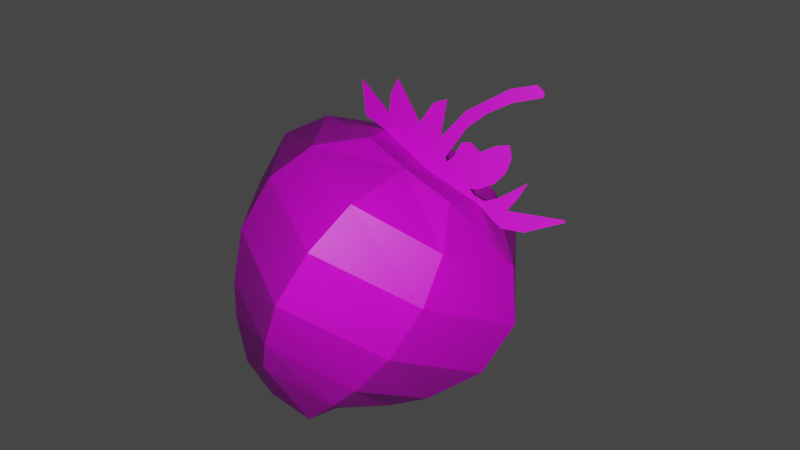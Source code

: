 # Source: Strawberry.blend  (saved by Blender 2.83.19; exported with 4.5.12 LTS)
import bpy
from mathutils import Matrix  # noqa: F401  (used for matrix-valued properties, if any)

bpy.ops.wm.read_factory_settings(use_empty=True)
scene = bpy.context.scene
scene.name = 'Scene'

# ---- collections
col_collection = bpy.data.collections.new('Collection'); scene.collection.children.link(col_collection)

# ---- images (referenced by path relative to the original .blend; pixels are not part of the script)
import os
ASSET_DIR = os.environ.get("B2B_ASSET_DIR", "")  # directory of the original .blend (textures are referenced by path, not embedded)
HERE = os.path.dirname(os.path.abspath(__file__))  # packed textures are extracted next to this script under _unpacked/

def load_image(name, relpath, width, height, colorspace="sRGB"):
    """Load a texture the original file referenced (path relative to the .blend, or extracted next to this script)."""
    p = next((c for c in (os.path.join(HERE, relpath), os.path.join(ASSET_DIR, relpath)) if relpath and os.path.exists(c)), "")
    if p:
        img = bpy.data.images.load(p, check_existing=True)
        img.name = name
    else:  # same state as the original file: an image datablock whose file is absent (Cycles renders it pink)
        img = bpy.data.images.new(name, width, height)
        img.source = "FILE"
        img.filepath = "//" + (relpath or name)
    img.colorspace_settings.name = colorspace
    return img
img_5186339164_b60d0fd2c8_b_jpg = load_image('5186339164_b60d0fd2c8_b.jpg', 'Textures/5186339164_b60d0fd2c8_b.jpg', 1024, 1024, 'sRGB')
img_reference_png = load_image('reference.png', 'Textures/reference.png', 1024, 1024, 'sRGB')

# ---- materials (node trees are filled in below, after node groups)
mat_strawberryskin = bpy.data.materials.new('StrawberrySkin')
mat_strawberryskin.use_transparent_shadow = False
mat_strawberryleaves = bpy.data.materials.new('StrawberryLeaves')
mat_strawberryleaves.use_transparent_shadow = False

# ---- material node trees
mat_strawberryskin.use_nodes = True; mat_strawberryskin.node_tree.nodes.clear()
_N = mat_strawberryskin.node_tree.nodes; _L = mat_strawberryskin.node_tree.links
n0 = _N.new('ShaderNodeBsdfPrincipled'); n0.name = 'Principled BSDF'; n0.location = (10, 300)
n0.distribution = 'GGX'
n0.subsurface_method = 'BURLEY'
n0.inputs[3].default_value = 1.45
n0.inputs[27].default_value = (0.0, 0.0, 0.0, 1.0)
n0.inputs[28].default_value = 1.0
n1 = _N.new('ShaderNodeOutputMaterial'); n1.name = 'Material Output'; n1.location = (300, 300)
n2 = _N.new('ShaderNodeTexImage'); n2.name = 'Image Texture'; n2.location = (-280, 280)
n2.image = img_5186339164_b60d0fd2c8_b_jpg
_L.new(n0.outputs[0], n1.inputs[0])
_L.new(n2.outputs[0], n0.inputs[0])
n1.is_active_output = True
mat_strawberryleaves.use_nodes = True; mat_strawberryleaves.node_tree.nodes.clear()
_N = mat_strawberryleaves.node_tree.nodes; _L = mat_strawberryleaves.node_tree.links
n0 = _N.new('ShaderNodeBsdfPrincipled'); n0.name = 'Principled BSDF'; n0.location = (10, 300)
n0.distribution = 'GGX'
n0.subsurface_method = 'BURLEY'
n0.inputs[3].default_value = 1.45
n0.inputs[27].default_value = (0.0, 0.0, 0.0, 1.0)
n0.inputs[28].default_value = 1.0
n1 = _N.new('ShaderNodeOutputMaterial'); n1.name = 'Material Output'; n1.location = (300, 300)
n2 = _N.new('ShaderNodeTexImage'); n2.name = 'Image Texture'; n2.location = (-280, 280)
n2.image = img_reference_png
_L.new(n0.outputs[0], n1.inputs[0])
_L.new(n2.outputs[0], n0.inputs[0])
n1.is_active_output = True

# ---- world
world_world = bpy.data.worlds.new('World'); scene.world = world_world
world_world.use_nodes = True; world_world.node_tree.nodes.clear()
_N = world_world.node_tree.nodes; _L = world_world.node_tree.links
n0 = _N.new('ShaderNodeOutputWorld'); n0.name = 'World Output'; n0.location = (300, 300)
n1 = _N.new('ShaderNodeBackground'); n1.name = 'Background'; n1.location = (10, 300)
n1.inputs[0].default_value = (0.05088, 0.05088, 0.05088, 1.0)
_L.new(n1.outputs[0], n0.inputs[0])
n0.is_active_output = True
world_world.color = (0.05088, 0.05088, 0.05088)
world_world.use_sun_shadow = False
world_world.sun_shadow_jitter_overblur = 0.0

# ---- cameras
cam_camera = bpy.data.cameras.new('Camera')
cam_camera.clip_end = 100.0
cam_camera.ortho_scale = 7.314

# ---- lights
light_light = bpy.data.lights.new('Light', 'POINT')
light_light.transmission_factor = 0.0
light_light.energy = 692.1
light_light.shadow_soft_size = 0.1
light_light.shadow_maximum_resolution = 0.006
light_light.use_absolute_resolution = True

# ---- meshes
me_plane_003 = bpy.data.meshes.new('Plane.003')
me_plane_003.from_pydata([(0.5307, -2.003, 0.5209), (0.5868, 1.312, 0.5423), (0.9525, 0.9778, 0.9286), (1.14, 0.4303, 1.096), (0.9643, -0.9639, 0.988), (1.138, -0.2891, 1.12), (0.794, -1.405, 0.8426), (0.0, -1.354, 1.272), (-0.5307, -2.003, 0.5209), (0.0, 0.9952, 1.444), (-0.5868, 1.312, 0.5423), (0.0, 1.344, 0.6717), (-0.9525, 0.9778, 0.9286), (0.0, -0.2755, 1.826), (0.0, -0.904, 1.563), (0.0, 0.4287, 1.78), (-1.14, 0.4303, 1.096), (0.0, -2.019, 0.6289), (-0.9643, -0.9639, 0.988), (-1.138, -0.2891, 1.12), (-0.794, -1.405, 0.8426), (1.109, -1.456, 0.0), (1.426, 0.9604, 0.0), (-1.258, 1.592, 0.01), (0.5825, -1.988, 0.0), (1.797, -0.3028, 0.0), (1.801, 0.432, 0.0), (1.45, -1.024, 0.0), (0.5307, -2.003, -0.5209), (0.5868, 1.312, -0.5423), (0.9525, 0.9778, -0.9286), (1.14, 0.4303, -1.096), (0.9643, -0.9639, -0.988), (1.138, -0.2891, -1.12), (0.794, -1.405, -0.8426), (-1.109, -1.456, 0.0), (-1.426, 0.9604, 0.0), (-0.6947, 1.279, 0.0), (-0.5825, -1.988, 0.0), (-1.797, -0.3028, 0.0), (-1.801, 0.432, 0.0), (-1.45, -1.024, 0.0), (0.0, -1.354, -1.272), (-0.5307, -2.003, -0.5209), (0.0, 0.9952, -1.444), (-0.5868, 1.312, -0.5423), (0.0, 1.219, 0.0), (0.0, 1.344, -0.6717), (-0.9525, 0.9778, -0.9286), (0.0, -0.2755, -1.826), (0.0, -0.904, -1.563), (0.0, 0.4287, -1.78), (0.0, -2.265, 0.0), (-1.14, 0.4303, -1.096), (0.0, -2.019, -0.6289), (-0.9643, -0.9639, -0.988), (-1.138, -0.2891, -1.12), (-0.794, -1.405, -0.8426), (-0.761, 1.47, 0.01), (-0.3473, 1.249, 0.0), (-0.761, 1.47, 1.736e-08), (-1.258, 1.592, 2.837e-08), (-0.993, 1.268, -1.001e-09), (-0.8604, 1.673, 3.572e-08), (-0.8678, 1.857, 5.241e-08), (-0.378, 1.603, 2.937e-08), (-0.3559, 1.886, 5.508e-08), (-0.2418, 2.015, 6.676e-08), (-0.07606, 1.621, 3.104e-08), (0.01968, 2.041, 6.909e-08), (0.3143, 2.531, 1.135e-07), (0.5499, 2.748, 1.332e-07), (0.6567, 2.726, 1.312e-07), (0.6788, 2.674, 1.265e-07), (0.421, 2.428, 1.041e-07), (0.2406, 2.162, 8.011e-08), (0.1265, 1.89, 5.541e-08), (0.09332, 1.47, 1.736e-08), (0.1375, 1.43, 1.369e-08), (0.1707, 1.548, 2.437e-08), (0.167, 1.721, 4.005e-08), (0.2517, 1.791, 4.64e-08), (0.4063, 1.768, 4.439e-08), (0.5205, 1.934, 5.941e-08), (0.6457, 2.034, 6.843e-08), (0.7451, 1.93, 5.908e-08), (0.7782, 1.765, 4.406e-08), (0.7414, 1.599, 2.904e-08), (0.6199, 1.419, 1.268e-08), (0.5278, 1.356, 7.01e-09), (0.6052, 1.33, 4.673e-09), (0.7451, 1.352, 6.676e-09), (0.8666, 1.492, 1.936e-08), (1.047, 1.827, 4.973e-08), (1.043, 1.599, 2.904e-08), (1.014, 1.426, 1.335e-08), (1.599, 1.75, 4.273e-08), (1.618, 1.732, 4.106e-08), (1.305, 1.352, 6.676e-09), (-0.8604, 1.673, 0.01), (1.065, 1.22, -5.341e-09), (0.6947, 1.279, 0.0), (0.3473, 1.249, -1.665e-15), (-0.993, 1.268, 0.01), (-0.6947, 1.279, 0.01), (-0.3473, 1.249, 0.01), (1.4e-16, 1.219, 0.01), (0.3473, 1.249, 0.01), (0.6947, 1.279, 0.01), (1.065, 1.22, 0.01), (1.305, 1.352, 0.01), (1.618, 1.732, 0.01), (1.599, 1.75, 0.01), (1.014, 1.426, 0.01), (1.043, 1.599, 0.01), (1.047, 1.827, 0.01), (0.8666, 1.492, 0.01), (0.7451, 1.352, 0.01), (0.6052, 1.33, 0.01), (0.5278, 1.356, 0.01), (0.6199, 1.419, 0.01), (0.7414, 1.599, 0.01), (0.7782, 1.765, 0.01), (0.7451, 1.93, 0.01), (0.6457, 2.034, 0.01), (0.5205, 1.934, 0.01), (0.4063, 1.768, 0.01), (0.2517, 1.791, 0.01), (0.167, 1.721, 0.01), (0.1707, 1.548, 0.01), (0.1375, 1.43, 0.01), (0.09332, 1.47, 0.01), (0.1265, 1.89, 0.01), (0.2406, 2.162, 0.01), (0.421, 2.428, 0.01), (0.6788, 2.674, 0.01), (0.6567, 2.726, 0.01), (0.5499, 2.748, 0.01), (0.3143, 2.531, 0.01), (0.01968, 2.041, 0.01), (-0.07606, 1.621, 0.01), (-0.2418, 2.015, 0.01), (-0.3559, 1.886, 0.01), (-0.378, 1.603, 0.01), (-0.8678, 1.857, 0.01)], [], [(2, 1, 11, 9), (46, 11, 1, 101, 102), (3, 2, 9, 15), (5, 3, 15, 13), (4, 5, 13, 14), (6, 4, 14, 7), (0, 6, 7, 17), (17, 52, 24, 0), (24, 21, 6, 0), (21, 27, 4, 6), (27, 25, 5, 4), (25, 26, 3, 5), (26, 22, 2, 3), (22, 101, 1, 2), (12, 9, 11, 10), (46, 59, 37, 10, 11), (16, 15, 9, 12), (19, 13, 15, 16), (18, 14, 13, 19), (20, 7, 14, 18), (8, 17, 7, 20), (17, 8, 38, 52), (38, 8, 20, 35), (35, 20, 18, 41), (41, 18, 19, 39), (39, 19, 16, 40), (40, 16, 12, 36), (36, 12, 10, 37), (30, 44, 47, 29), (46, 102, 101, 29, 47), (31, 51, 44, 30), (33, 49, 51, 31), (32, 50, 49, 33), (34, 42, 50, 32), (28, 54, 42, 34), (54, 28, 24, 52), (24, 28, 34, 21), (21, 34, 32, 27), (27, 32, 33, 25), (25, 33, 31, 26), (26, 31, 30, 22), (22, 30, 29, 101), (48, 45, 47, 44), (46, 47, 45, 37, 59), (53, 48, 44, 51), (56, 53, 51, 49), (55, 56, 49, 50), (57, 55, 50, 42), (43, 57, 42, 54), (54, 52, 38, 43), (38, 35, 57, 43), (35, 41, 55, 57), (41, 39, 56, 55), (39, 40, 53, 56), (40, 36, 48, 53), (36, 37, 45, 48), (63, 64, 65, 66, 67, 68, 69, 70, 71, 72, 73, 74, 75, 76, 77, 78, 79, 80, 81, 82, 83, 84, 85, 86, 87, 88, 89, 90, 91, 92, 93, 94, 95, 96, 97, 98, 100, 101, 102, 46, 59, 37, 62, 61, 60), (99, 58, 23, 103, 104, 105, 106, 107, 108, 109, 110, 111, 112, 113, 114, 115, 116, 117, 118, 119, 120, 121, 122, 123, 124, 125, 126, 127, 128, 129, 130, 131, 132, 133, 134, 135, 136, 137, 138, 139, 140, 141, 142, 143, 144), (74, 73, 135, 134), (101, 100, 109, 108), (63, 60, 58, 99), (88, 87, 121, 120), (75, 74, 134, 133), (60, 61, 23, 58), (89, 88, 120, 119), (76, 75, 133, 132), (62, 37, 104, 103), (90, 89, 119, 118), (77, 76, 132, 131), (61, 62, 103, 23), (91, 90, 118, 117), (78, 77, 131, 130), (65, 64, 144, 143), (92, 91, 117, 116), (79, 78, 130, 129), (100, 98, 110, 109), (66, 65, 143, 142), (93, 92, 116, 115), (80, 79, 129, 128), (67, 66, 142, 141), (94, 93, 115, 114), (81, 80, 128, 127), (68, 67, 141, 140), (95, 94, 114, 113), (82, 81, 127, 126), (69, 68, 140, 139), (96, 95, 113, 112), (83, 82, 126, 125), (46, 102, 107, 106), (70, 69, 139, 138), (97, 96, 112, 111), (84, 83, 125, 124), (71, 70, 138, 137), (98, 97, 111, 110), (85, 84, 124, 123), (72, 71, 137, 136), (37, 59, 105, 104), (86, 85, 123, 122), (73, 72, 136, 135), (59, 46, 106, 105), (102, 101, 108, 107), (64, 63, 99, 144), (87, 86, 122, 121)])
me_plane_003.polygons.foreach_set('material_index', [0, 0, 0, 0, 0, 0, 0, 0, 0, 0, 0, 0, 0, 0, 0, 0, 0, 0, 0, 0, 0, 0, 0, 0, 0, 0, 0, 0, 0, 0, 0, 0, 0, 0, 0, 0, 0, 0, 0, 0, 0, 0, 0, 0, 0, 0, 0, 0, 0, 0, 0, 0, 0, 0, 0, 0, 1, 1, 1, 1, 1, 1, 1, 1, 1, 1, 1, 1, 1, 1, 1, 1, 1, 1, 1, 1, 1, 1, 1, 1, 1, 1, 1, 1, 1, 1, 1, 1, 1, 1, 1, 1, 1, 1, 1, 1, 1, 1, 1, 1, 1, 1, 1])
_uv = me_plane_003.uv_layers.new(name='UVMap')
_uv.uv.foreach_set('vector', [0.2052, 0.2693, 0.2314, 0.158, 0.1867, 0.05982, 0.09827, 0.161, 0.2666, 5.655e-05, 0.1867, 0.05982, 0.2314, 0.158, 0.2966, 0.1476, 0.2816, 0.07382, 0.1835, 0.3768, 0.2052, 0.2693, 0.09827, 0.161, 0.04669, 0.2685, 0.1526, 0.5025, 0.1835, 0.3768, 0.04669, 0.2685, 0.01242, 0.4052, 0.1213, 0.6274, 0.1526, 0.5025, 0.01242, 0.4052, 0.0008451, 0.5485, 0.09873, 0.7164, 0.1213, 0.6274, 0.0008451, 0.5485, 5.655e-05, 0.6623, 0.07622, 0.8506, 0.09873, 0.7164, 5.655e-05, 0.6623, 0.01413, 0.8582, 0.01413, 0.8582, 0.0422, 0.9999, 0.1133, 0.9324, 0.07622, 0.8506, 0.1133, 0.9324, 0.1846, 0.8286, 0.09873, 0.7164, 0.07622, 0.8506, 0.1846, 0.8286, 0.2317, 0.7435, 0.1213, 0.6274, 0.09873, 0.7164, 0.2317, 0.7435, 0.2895, 0.604, 0.1526, 0.5025, 0.1213, 0.6274, 0.2895, 0.604, 0.3199, 0.4564, 0.1835, 0.3768, 0.1526, 0.5025, 0.3199, 0.4564, 0.3199, 0.3178, 0.2052, 0.2693, 0.1835, 0.3768, 0.3199, 0.3178, 0.2966, 0.1476, 0.2314, 0.158, 0.2052, 0.2693, 0.2052, 0.2693, 0.09827, 0.161, 0.1867, 0.05982, 0.2314, 0.158, 0.2666, 5.655e-05, 0.2816, 0.07382, 0.2966, 0.1476, 0.2314, 0.158, 0.1867, 0.05982, 0.1835, 0.3768, 0.04669, 0.2685, 0.09827, 0.161, 0.2052, 0.2693, 0.1526, 0.5025, 0.01242, 0.4052, 0.04669, 0.2685, 0.1835, 0.3768, 0.1213, 0.6274, 0.0008451, 0.5485, 0.01242, 0.4052, 0.1526, 0.5025, 0.09873, 0.7164, 5.655e-05, 0.6623, 0.0008451, 0.5485, 0.1213, 0.6274, 0.07622, 0.8506, 0.01413, 0.8582, 5.655e-05, 0.6623, 0.09873, 0.7164, 0.01413, 0.8582, 0.07622, 0.8506, 0.1133, 0.9324, 0.0422, 0.9999, 0.1133, 0.9324, 0.07622, 0.8506, 0.09873, 0.7164, 0.1846, 0.8286, 0.1846, 0.8286, 0.09873, 0.7164, 0.1213, 0.6274, 0.2317, 0.7435, 0.2317, 0.7435, 0.1213, 0.6274, 0.1526, 0.5025, 0.2895, 0.604, 0.2895, 0.604, 0.1526, 0.5025, 0.1835, 0.3768, 0.3199, 0.4564, 0.3199, 0.4564, 0.1835, 0.3768, 0.2052, 0.2693, 0.3199, 0.3178, 0.3199, 0.3178, 0.2052, 0.2693, 0.2314, 0.158, 0.2966, 0.1476, 0.2052, 0.2693, 0.09827, 0.161, 0.1867, 0.05982, 0.2314, 0.158, 0.2666, 5.655e-05, 0.2816, 0.07382, 0.2966, 0.1476, 0.2314, 0.158, 0.1867, 0.05982, 0.1835, 0.3768, 0.04669, 0.2685, 0.09827, 0.161, 0.2052, 0.2693, 0.1526, 0.5025, 0.01242, 0.4052, 0.04669, 0.2685, 0.1835, 0.3768, 0.1213, 0.6274, 0.0008451, 0.5485, 0.01242, 0.4052, 0.1526, 0.5025, 0.09873, 0.7164, 5.655e-05, 0.6623, 0.0008451, 0.5485, 0.1213, 0.6274, 0.07622, 0.8506, 0.01413, 0.8582, 5.655e-05, 0.6623, 0.09873, 0.7164, 0.01413, 0.8582, 0.07622, 0.8506, 0.1133, 0.9324, 0.0422, 0.9999, 0.1133, 0.9324, 0.07622, 0.8506, 0.09873, 0.7164, 0.1846, 0.8286, 0.1846, 0.8286, 0.09873, 0.7164, 0.1213, 0.6274, 0.2317, 0.7435, 0.2317, 0.7435, 0.1213, 0.6274, 0.1526, 0.5025, 0.2895, 0.604, 0.2895, 0.604, 0.1526, 0.5025, 0.1835, 0.3768, 0.3199, 0.4564, 0.3199, 0.4564, 0.1835, 0.3768, 0.2052, 0.2693, 0.3199, 0.3178, 0.3199, 0.3178, 0.2052, 0.2693, 0.2314, 0.158, 0.2966, 0.1476, 0.2052, 0.2693, 0.2314, 0.158, 0.1867, 0.05982, 0.09827, 0.161, 0.2666, 5.655e-05, 0.1867, 0.05982, 0.2314, 0.158, 0.2966, 0.1476, 0.2816, 0.07382, 0.1835, 0.3768, 0.2052, 0.2693, 0.09827, 0.161, 0.04669, 0.2685, 0.1526, 0.5025, 0.1835, 0.3768, 0.04669, 0.2685, 0.01242, 0.4052, 0.1213, 0.6274, 0.1526, 0.5025, 0.01242, 0.4052, 0.0008451, 0.5485, 0.09873, 0.7164, 0.1213, 0.6274, 0.0008451, 0.5485, 5.655e-05, 0.6623, 0.07622, 0.8506, 0.09873, 0.7164, 5.655e-05, 0.6623, 0.01413, 0.8582, 0.01413, 0.8582, 0.0422, 0.9999, 0.1133, 0.9324, 0.07622, 0.8506, 0.1133, 0.9324, 0.1846, 0.8286, 0.09873, 0.7164, 0.07622, 0.8506, 0.1846, 0.8286, 0.2317, 0.7435, 0.1213, 0.6274, 0.09873, 0.7164, 0.2317, 0.7435, 0.2895, 0.604, 0.1526, 0.5025, 0.1213, 0.6274, 0.2895, 0.604, 0.3199, 0.4564, 0.1835, 0.3768, 0.1526, 0.5025, 0.3199, 0.4564, 0.3199, 0.3178, 0.2052, 0.2693, 0.1835, 0.3768, 0.3199, 0.3178, 0.2966, 0.1476, 0.2314, 0.158, 0.2052, 0.2693, 0.5016, 0.8839, 0.5085, 0.9165, 0.578, 0.8239, 0.6055, 0.8752, 0.6314, 0.8911, 0.6291, 0.7902, 0.6869, 0.8733, 0.7779, 0.9337, 0.8349, 0.954, 0.8524, 0.9383, 0.8519, 0.9273, 0.7821, 0.9125, 0.7293, 0.8816, 0.687, 0.8436, 0.6448, 0.7567, 0.6489, 0.7458, 0.6711, 0.7735, 0.685, 0.8042, 0.704, 0.8048, 0.7309, 0.7884, 0.7646, 0.8068, 0.7925, 0.8177, 0.8008, 0.7909, 0.7925, 0.759, 0.7724, 0.733, 0.7366, 0.7119, 0.7157, 0.7089, 0.7246, 0.686, 0.7615, 0.6778, 0.7942, 0.6952, 0.8467, 0.7372, 0.827, 0.6974, 0.8114, 0.6694, 0.938, 0.6756, 0.9396, 0.6707, 0.8546, 0.6313, 0.8029, 0.6287, 0.7376, 0.6808, 0.6761, 0.7057, 0.6146, 0.7305, 0.5581, 0.7659, 0.5016, 0.8013, 0.4408, 0.8232, 0.423, 0.9031, 0.4988, 0.8366, 0.4926, 0.8756, 0.494, 0.8289, 0.4206, 0.9041, 0.4448, 0.8269, 0.5054, 0.8124, 0.5682, 0.7624, 0.6213, 0.7273, 0.6779, 0.7032, 0.7471, 0.6723, 0.8066, 0.6254, 0.8467, 0.63, 0.9405, 0.6721, 0.9386, 0.6771, 0.8043, 0.6681, 0.828, 0.7016, 0.8482, 0.7362, 0.7928, 0.6939, 0.7586, 0.6754, 0.7317, 0.684, 0.7198, 0.6971, 0.7381, 0.7092, 0.7752, 0.7329, 0.7992, 0.7529, 0.8069, 0.787, 0.7973, 0.815, 0.7662, 0.8069, 0.7317, 0.7854, 0.7053, 0.8028, 0.684, 0.7968, 0.6704, 0.7638, 0.6546, 0.7444, 0.6453, 0.764, 0.6893, 0.8398, 0.734, 0.8794, 0.7889, 0.9086, 0.8563, 0.9331, 0.8565, 0.9447, 0.8389, 0.958, 0.7779, 0.9372, 0.6836, 0.8699, 0.6315, 0.7988, 0.6338, 0.8874, 0.6023, 0.8728, 0.5748, 0.8212, 0.5064, 0.911, 0.0, 0.0, 0.0, 0.0, 0.0, 0.0, 0.0, 0.0, 0.0, 0.0, 0.0, 0.0, 0.0, 0.0, 0.0, 0.0, 0.0, 0.0, 0.0, 0.0, 0.0, 0.0, 0.0, 0.0, 0.0, 0.0, 0.0, 0.0, 0.0, 0.0, 0.0, 0.0, 0.0, 0.0, 0.0, 0.0, 0.0, 0.0, 0.0, 0.0, 0.0, 0.0, 0.0, 0.0, 0.0, 0.0, 0.0, 0.0, 0.0, 0.0, 0.0, 0.0, 0.0, 0.0, 0.0, 0.0, 0.0, 0.0, 0.0, 0.0, 0.0, 0.0, 0.0, 0.0, 0.0, 0.0, 0.0, 0.0, 0.0, 0.0, 0.0, 0.0, 0.0, 0.0, 0.0, 0.0, 0.0, 0.0, 0.0, 0.0, 0.0, 0.0, 0.0, 0.0, 0.0, 0.0, 0.0, 0.0, 0.0, 0.0, 0.0, 0.0, 0.0, 0.0, 0.0, 0.0, 0.0, 0.0, 0.0, 0.0, 0.0, 0.0, 0.0, 0.0, 0.0, 0.0, 0.0, 0.0, 0.0, 0.0, 0.0, 0.0, 0.0, 0.0, 0.0, 0.0, 0.0, 0.0, 0.0, 0.0, 0.0, 0.0, 0.0, 0.0, 0.0, 0.0, 0.0, 0.0, 0.0, 0.0, 0.0, 0.0, 0.0, 0.0, 0.0, 0.0, 0.0, 0.0, 0.0, 0.0, 0.0, 0.0, 0.0, 0.0, 0.0, 0.0, 0.0, 0.0, 0.0, 0.0, 0.0, 0.0, 0.0, 0.0, 0.0, 0.0, 0.0, 0.0, 0.0, 0.0, 0.0, 0.0, 0.0, 0.0, 0.0, 0.0, 0.0, 0.0, 0.0, 0.0, 0.0, 0.0, 0.0, 0.0, 0.0, 0.0, 0.0, 0.0, 0.0, 0.0, 0.0, 0.0, 0.0, 0.0, 0.0, 0.0, 0.0, 0.0, 0.0, 0.0, 0.0, 0.0, 0.0, 0.0, 0.0, 0.0, 0.0, 0.0, 0.0, 0.0, 0.0, 0.0, 0.0, 0.0, 0.0, 0.0, 0.0, 0.0, 0.0, 0.0, 0.0, 0.0, 0.0, 0.0, 0.0, 0.0, 0.0, 0.0, 0.0, 0.0, 0.0, 0.0, 0.0, 0.0, 0.0, 0.0, 0.0, 0.0, 0.0, 0.0, 0.0, 0.0, 0.0, 0.0, 0.0, 0.0, 0.0, 0.0, 0.0, 0.0, 0.2666, 5.655e-05, 0.2816, 0.07382, 0.2816, 0.07382, 0.2666, 5.655e-05, 0.0, 0.0, 0.0, 0.0, 0.0, 0.0, 0.0, 0.0, 0.0, 0.0, 0.0, 0.0, 0.0, 0.0, 0.0, 0.0, 0.0, 0.0, 0.0, 0.0, 0.0, 0.0, 0.0, 0.0, 0.0, 0.0, 0.0, 0.0, 0.0, 0.0, 0.0, 0.0, 0.0, 0.0, 0.0, 0.0, 0.0, 0.0, 0.0, 0.0, 0.0, 0.0, 0.0, 0.0, 0.0, 0.0, 0.0, 0.0, 0.0, 0.0, 0.0, 0.0, 0.0, 0.0, 0.0, 0.0, 0.2966, 0.1476, 0.2816, 0.07382, 0.2816, 0.07382, 0.2966, 0.1476, 0.0, 0.0, 0.0, 0.0, 0.0, 0.0, 0.0, 0.0, 0.0, 0.0, 0.0, 0.0, 0.0, 0.0, 0.0, 0.0, 0.2816, 0.07382, 0.2666, 5.655e-05, 0.2666, 5.655e-05, 0.2816, 0.07382, 0.2816, 0.07382, 0.2966, 0.1476, 0.2966, 0.1476, 0.2816, 0.07382, 0.0, 0.0, 0.0, 0.0, 0.0, 0.0, 0.0, 0.0, 0.0, 0.0, 0.0, 0.0, 0.0, 0.0, 0.0, 0.0])
me_plane_003.materials.append(mat_strawberryskin)
me_plane_003.materials.append(mat_strawberryleaves)
me_plane_003.use_remesh_fix_poles = True
me_plane_003.use_remesh_preserve_attributes = False
me_plane_003.use_mirror_vertex_groups = False
me_plane_003.update()

# ---- objects
ob_light = bpy.data.objects.new('Light', light_light)
ob_camera = bpy.data.objects.new('Camera', cam_camera)
ob_reference = bpy.data.objects.new('Reference', img_reference_png)
ob_strawberrymesh = bpy.data.objects.new('StrawberryMesh', me_plane_003)

# ---- transforms, parenting, visibility, modifiers, constraints
ob_light.location = (3.123, -5.072, 1.387)
ob_light.rotation_euler = (0.6503, 0.05522, 1.866)
ob_light.lock_rotations_4d = False
ob_light.empty_display_type = 'ARROWS'
ob_light.color = (0.0, 0.0, 0.0, 0.0)
ob_light.lineart.crease_threshold = 0.0
ob_camera.location = (6.451, -10.88, 2.665)
ob_camera.rotation_euler = (1.389, -1.491e-07, 0.5147)
ob_camera.lock_rotations_4d = False
ob_camera.empty_display_type = 'ARROWS'
ob_camera.color = (0.0, 0.0, 0.0, 0.0)
ob_camera.display_type = 'WIRE'
ob_camera.lineart.crease_threshold = 0.0
ob_reference.location = (0.0, 0.0, 0.0)
ob_reference.rotation_euler = (1.571, -0.4624, -6.697e-08)
ob_reference.empty_display_type = 'IMAGE'
ob_reference.empty_display_size = 5.0
ob_reference.lineart.crease_threshold = 0.0
ob_strawberrymesh.location = (0.0, 0.0, 0.0)
ob_strawberrymesh.rotation_euler = (1.571, 0.5752, 8.711e-08)
ob_strawberrymesh.lineart.crease_threshold = 0.0

# ---- collection membership
col_collection.objects.link(ob_light)
col_collection.objects.link(ob_camera)
col_collection.objects.link(ob_reference)
col_collection.objects.link(ob_strawberrymesh)

# ---- scene / render settings (as saved in the file)
scene.camera = ob_camera
scene.frame_start = 1; scene.frame_end = 250; scene.frame_set(0)
scene.render.engine = 'BLENDER_EEVEE_NEXT'
scene.cycles.use_denoising = False
scene.cycles.samples = 128
scene.cycles.sampling_pattern = 'TABULATED_SOBOL'
scene.cycles.use_adaptive_sampling = False
scene.cycles.use_light_tree = False
scene.view_settings.view_transform = 'Filmic'
bpy.context.view_layer.update()
